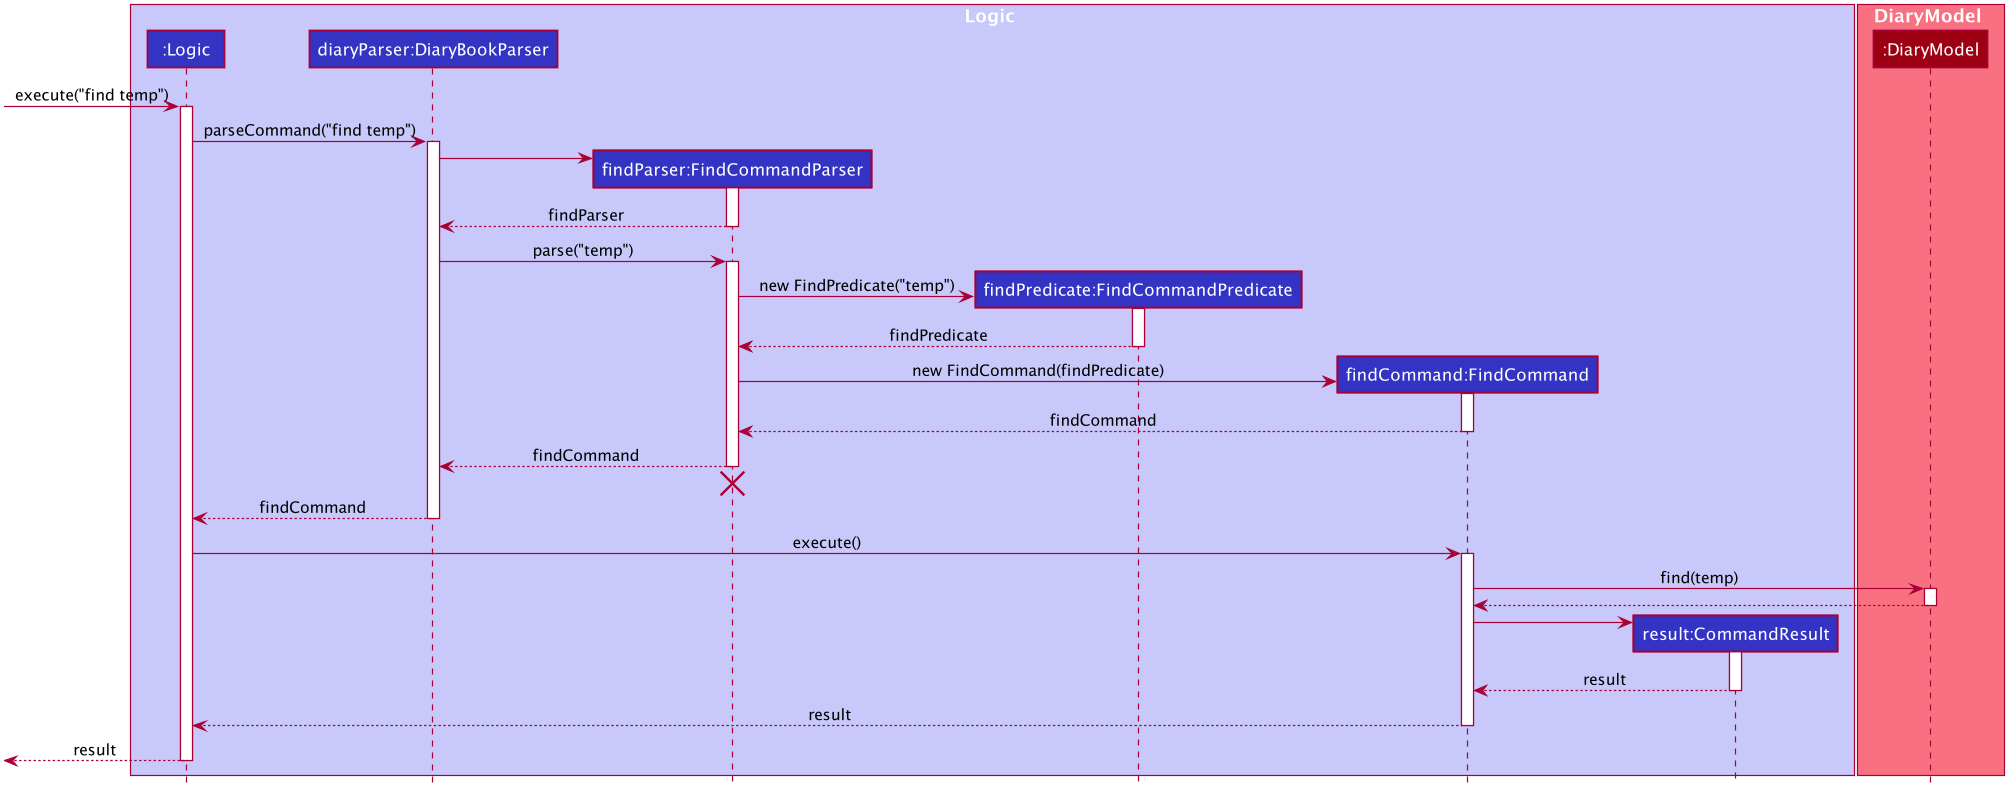

The diagram above was rendered by PlantUML. Its source (embedded in the PNG):
@startuml








skinparam BackgroundColor #FFFFFFF

skinparam Shadowing false

skinparam Class {
    FontColor #FFFFFF
    BorderThickness 1
    BorderColor #FFFFFF
    StereotypeFontColor #FFFFFF
    FontName Arial
}

skinparam Actor {
    BorderColor #000000
    Color #000000
    FontName Arial
}

skinparam Sequence {
    MessageAlign center
    BoxFontSize 15
    BoxPadding 0
    BoxFontColor #FFFFFF
    FontName Arial
}

skinparam Participant {
    FontColor #FFFFFFF
    Padding 20
}

skinparam MinClassWidth 50
skinparam ParticipantPadding 10
skinparam Shadowing false
skinparam DefaultTextAlignment center
skinparam packageStyle Rectangle

hide footbox
hide members
hide circle

box Logic #C8C8FA
participant ":Logic" as Logic #3333C4
participant "diaryParser:DiaryBookParser" as DiaryBookParser #3333C4
participant "findParser:FindCommandParser" as FindCommandParser #3333C4
participant "findPredicate:FindCommandPredicate" as FindCommandPredicate #3333C4
participant "findCommand:FindCommand" as FindCommand #3333C4
participant "result:CommandResult" as CommandResult #3333C4
end box

box DiaryModel #F97181
participant ":DiaryModel" as DiaryModel #9D0012
end box

[-> Logic : execute("find temp")
activate Logic

Logic -> DiaryBookParser : parseCommand("find temp")
activate DiaryBookParser

create FindCommandParser
DiaryBookParser -> FindCommandParser
activate FindCommandParser

FindCommandParser --> DiaryBookParser : findParser
deactivate FindCommandParser

DiaryBookParser -> FindCommandParser : parse("temp")
activate FindCommandParser

create FindCommandPredicate
FindCommandParser -> FindCommandPredicate : new FindPredicate("temp")
activate FindCommandPredicate

FindCommandPredicate --> FindCommandParser : findPredicate
deactivate FindCommandPredicate

create FindCommand
FindCommandParser -> FindCommand : new FindCommand(findPredicate)
activate FindCommand

FindCommand --> FindCommandParser : findCommand
deactivate FindCommand



FindCommandParser --> DiaryBookParser : findCommand
deactivate FindCommandParser
FindCommandParser -[hidden]-> DiaryBookParser
destroy FindCommandParser

DiaryBookParser --> Logic : findCommand
deactivate DiaryBookParser

Logic -> FindCommand : execute()
activate FindCommand

FindCommand -> DiaryModel : find(temp)
activate DiaryModel

DiaryModel --> FindCommand
deactivate DiaryModel

create CommandResult
FindCommand -> CommandResult
activate CommandResult

CommandResult --> FindCommand :result
deactivate CommandResult

FindCommand --> Logic : result
deactivate FindCommand

[<--Logic : result
deactivate Logic
@enduml